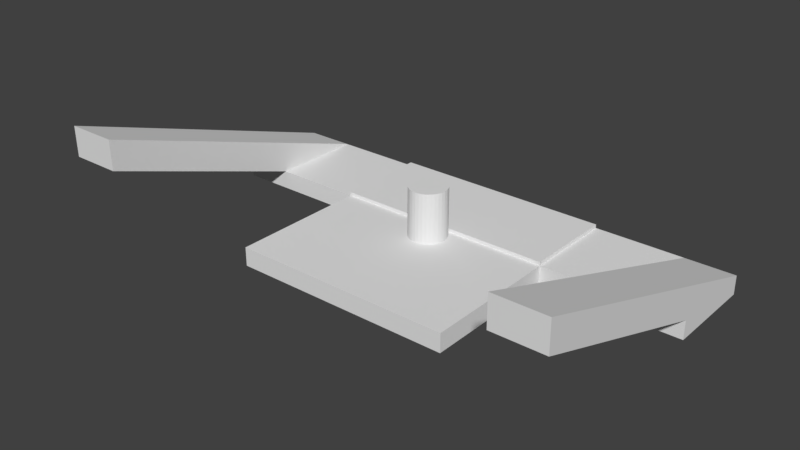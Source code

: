 # Source: projector_mount.blend  (saved by Blender 2.79.0; exported with 4.5.12 LTS)
import bpy
from mathutils import Matrix  # noqa: F401  (used for matrix-valued properties, if any)

bpy.ops.wm.read_factory_settings(use_empty=True)
scene = bpy.context.scene
scene.name = 'Scene'

# ---- collections
col_collection_1 = bpy.data.collections.new('Collection 1'); scene.collection.children.link(col_collection_1)

# ---- world
world_world = bpy.data.worlds.new('World'); scene.world = world_world
world_world.color = (0.05088, 0.05088, 0.05088)
world_world.use_sun_shadow = False
world_world.sun_shadow_jitter_overblur = 0.0
world_world.cycles.sampling_method = 'MANUAL'

# ---- meshes
me_cylinder_001 = bpy.data.meshes.new('Cylinder.001')
me_cylinder_001.from_pydata([(0.0, 1.0, -1.0), (0.0, 1.0, 1.0), (0.1951, 0.9808, -1.0), (0.1951, 0.9808, 1.0), (0.3827, 0.9239, -1.0), (0.3827, 0.9239, 1.0), (0.5556, 0.8315, -1.0), (0.5556, 0.8315, 1.0), (0.7071, 0.7071, -1.0), (0.7071, 0.7071, 1.0), (0.8315, 0.5556, -1.0), (0.8315, 0.5556, 1.0), (0.9239, 0.3827, -1.0), (0.9239, 0.3827, 1.0), (0.9808, 0.1951, -1.0), (0.9808, 0.1951, 1.0), (1.0, 7.55e-08, -1.0), (1.0, 7.55e-08, 1.0), (0.9808, -0.1951, -1.0), (0.9808, -0.1951, 1.0), (0.9239, -0.3827, -1.0), (0.9239, -0.3827, 1.0), (0.8315, -0.5556, -1.0), (0.8315, -0.5556, 1.0), (0.7071, -0.7071, -1.0), (0.7071, -0.7071, 1.0), (0.5556, -0.8315, -1.0), (0.5556, -0.8315, 1.0), (0.3827, -0.9239, -1.0), (0.3827, -0.9239, 1.0), (0.1951, -0.9808, -1.0), (0.1951, -0.9808, 1.0), (-3.258e-07, -1.0, -1.0), (-3.258e-07, -1.0, 1.0), (-0.1951, -0.9808, -1.0), (-0.1951, -0.9808, 1.0), (-0.3827, -0.9239, -1.0), (-0.3827, -0.9239, 1.0), (-0.5556, -0.8315, -1.0), (-0.5556, -0.8315, 1.0), (-0.7071, -0.7071, -1.0), (-0.7071, -0.7071, 1.0), (-0.8315, -0.5556, -1.0), (-0.8315, -0.5556, 1.0), (-0.9239, -0.3827, -1.0), (-0.9239, -0.3827, 1.0), (-0.9808, -0.1951, -1.0), (-0.9808, -0.1951, 1.0), (-1.0, 9.656e-07, -1.0), (-1.0, 9.656e-07, 1.0), (-0.9808, 0.1951, -1.0), (-0.9808, 0.1951, 1.0), (-0.9239, 0.3827, -1.0), (-0.9239, 0.3827, 1.0), (-0.8315, 0.5556, -1.0), (-0.8315, 0.5556, 1.0), (-0.7071, 0.7071, -1.0), (-0.7071, 0.7071, 1.0), (-0.5556, 0.8315, -1.0), (-0.5556, 0.8315, 1.0), (-0.3827, 0.9239, -1.0), (-0.3827, 0.9239, 1.0), (-0.1951, 0.9808, -1.0), (-0.1951, 0.9808, 1.0)], [], [(0, 1, 3, 2), (2, 3, 5, 4), (4, 5, 7, 6), (6, 7, 9, 8), (8, 9, 11, 10), (10, 11, 13, 12), (12, 13, 15, 14), (14, 15, 17, 16), (16, 17, 19, 18), (18, 19, 21, 20), (20, 21, 23, 22), (22, 23, 25, 24), (24, 25, 27, 26), (26, 27, 29, 28), (28, 29, 31, 30), (30, 31, 33, 32), (32, 33, 35, 34), (34, 35, 37, 36), (36, 37, 39, 38), (38, 39, 41, 40), (40, 41, 43, 42), (42, 43, 45, 44), (44, 45, 47, 46), (46, 47, 49, 48), (48, 49, 51, 50), (50, 51, 53, 52), (52, 53, 55, 54), (54, 55, 57, 56), (56, 57, 59, 58), (58, 59, 61, 60), (3, 1, 63, 61, 59, 57, 55, 53, 51, 49, 47, 45, 43, 41, 39, 37, 35, 33, 31, 29, 27, 25, 23, 21, 19, 17, 15, 13, 11, 9, 7, 5), (60, 61, 63, 62), (62, 63, 1, 0), (0, 2, 4, 6, 8, 10, 12, 14, 16, 18, 20, 22, 24, 26, 28, 30, 32, 34, 36, 38, 40, 42, 44, 46, 48, 50, 52, 54, 56, 58, 60, 62)])
me_cylinder_001.use_remesh_preserve_volume = False
me_cylinder_001.use_remesh_preserve_attributes = False
me_cylinder_001.use_mirror_vertex_groups = False
me_cylinder_001.update()
me_cylinder = bpy.data.meshes.new('Cylinder')
me_cylinder.from_pydata([(0.0, 1.0, -1.0), (0.0, 1.0, 1.0), (0.1951, 0.9808, -1.0), (0.1951, 0.9808, 1.0), (0.3827, 0.9239, -1.0), (0.3827, 0.9239, 1.0), (0.5556, 0.8315, -1.0), (0.5556, 0.8315, 1.0), (0.7071, 0.7071, -1.0), (0.7071, 0.7071, 1.0), (0.8315, 0.5556, -1.0), (0.8315, 0.5556, 1.0), (0.9239, 0.3827, -1.0), (0.9239, 0.3827, 1.0), (0.9808, 0.1951, -1.0), (0.9808, 0.1951, 1.0), (1.0, 7.55e-08, -1.0), (1.0, 7.55e-08, 1.0), (0.9808, -0.1951, -1.0), (0.9808, -0.1951, 1.0), (0.9239, -0.3827, -1.0), (0.9239, -0.3827, 1.0), (0.8315, -0.5556, -1.0), (0.8315, -0.5556, 1.0), (0.7071, -0.7071, -1.0), (0.7071, -0.7071, 1.0), (0.5556, -0.8315, -1.0), (0.5556, -0.8315, 1.0), (0.3827, -0.9239, -1.0), (0.3827, -0.9239, 1.0), (0.1951, -0.9808, -1.0), (0.1951, -0.9808, 1.0), (-3.258e-07, -1.0, -1.0), (-3.258e-07, -1.0, 1.0), (-0.1951, -0.9808, -1.0), (-0.1951, -0.9808, 1.0), (-0.3827, -0.9239, -1.0), (-0.3827, -0.9239, 1.0), (-0.5556, -0.8315, -1.0), (-0.5556, -0.8315, 1.0), (-0.7071, -0.7071, -1.0), (-0.7071, -0.7071, 1.0), (-0.8315, -0.5556, -1.0), (-0.8315, -0.5556, 1.0), (-0.9239, -0.3827, -1.0), (-0.9239, -0.3827, 1.0), (-0.9808, -0.1951, -1.0), (-0.9808, -0.1951, 1.0), (-1.0, 9.656e-07, -1.0), (-1.0, 9.656e-07, 1.0), (-0.9808, 0.1951, -1.0), (-0.9808, 0.1951, 1.0), (-0.9239, 0.3827, -1.0), (-0.9239, 0.3827, 1.0), (-0.8315, 0.5556, -1.0), (-0.8315, 0.5556, 1.0), (-0.7071, 0.7071, -1.0), (-0.7071, 0.7071, 1.0), (-0.5556, 0.8315, -1.0), (-0.5556, 0.8315, 1.0), (-0.3827, 0.9239, -1.0), (-0.3827, 0.9239, 1.0), (-0.1951, 0.9808, -1.0), (-0.1951, 0.9808, 1.0)], [], [(0, 1, 3, 2), (2, 3, 5, 4), (4, 5, 7, 6), (6, 7, 9, 8), (8, 9, 11, 10), (10, 11, 13, 12), (12, 13, 15, 14), (14, 15, 17, 16), (16, 17, 19, 18), (18, 19, 21, 20), (20, 21, 23, 22), (22, 23, 25, 24), (24, 25, 27, 26), (26, 27, 29, 28), (28, 29, 31, 30), (30, 31, 33, 32), (32, 33, 35, 34), (34, 35, 37, 36), (36, 37, 39, 38), (38, 39, 41, 40), (40, 41, 43, 42), (42, 43, 45, 44), (44, 45, 47, 46), (46, 47, 49, 48), (48, 49, 51, 50), (50, 51, 53, 52), (52, 53, 55, 54), (54, 55, 57, 56), (56, 57, 59, 58), (58, 59, 61, 60), (3, 1, 63, 61, 59, 57, 55, 53, 51, 49, 47, 45, 43, 41, 39, 37, 35, 33, 31, 29, 27, 25, 23, 21, 19, 17, 15, 13, 11, 9, 7, 5), (60, 61, 63, 62), (62, 63, 1, 0), (0, 2, 4, 6, 8, 10, 12, 14, 16, 18, 20, 22, 24, 26, 28, 30, 32, 34, 36, 38, 40, 42, 44, 46, 48, 50, 52, 54, 56, 58, 60, 62)])
me_cylinder.use_remesh_preserve_volume = False
me_cylinder.use_remesh_preserve_attributes = False
me_cylinder.use_mirror_vertex_groups = False
me_cylinder.update()
me_cube_001 = bpy.data.meshes.new('Cube.001')
me_cube_001.from_pydata([(0.0, -2.0, 0.0), (0.0, -2.0, 2.0), (0.0, 0.0, 0.0), (0.0, 0.0, 2.0), (2.0, -2.0, 0.0), (2.0, -2.0, 2.0), (2.0, 0.0, 0.0), (2.0, 0.0, 2.0), (0.0, -0.8003, 0.0), (0.0, -0.8003, 2.0), (2.0, -0.8003, 0.0), (2.0, -0.8003, 2.0), (4.507, 0.0, 2.0), (4.507, 0.0, 0.0), (4.507, -0.8003, 0.0), (4.507, -0.8003, 2.0), (3.617, 0.0, 2.0), (3.617, 0.0, 0.0), (3.617, -0.8003, 2.0), (3.617, -0.8003, 0.0), (4.507, -2.574, 12.9), (4.507, -2.571, 9.711), (3.617, -2.574, 12.9), (3.617, -2.571, 9.711), (0.0, 0.0, 2.385), (2.0, 0.0, 2.385), (0.0, -0.8003, 2.385), (2.0, -0.8003, 2.385)], [], [(8, 9, 3, 2), (2, 3, 7, 6), (10, 11, 5, 4), (4, 5, 1, 0), (8, 10, 4, 0), (11, 9, 1, 5), (2, 6, 10, 8), (17, 16, 12, 13), (0, 1, 9, 8), (13, 12, 15, 14), (18, 15, 21, 23), (19, 17, 13, 14), (18, 19, 14, 15), (11, 10, 19, 18), (10, 6, 17, 19), (7, 11, 18, 16), (6, 7, 16, 17), (22, 23, 21, 20), (12, 16, 22, 20), (15, 12, 20, 21), (16, 18, 23, 22), (7, 3, 24, 25), (26, 27, 25, 24), (9, 11, 27, 26), (11, 7, 25, 27), (3, 9, 26, 24)])
me_cube_001.use_remesh_preserve_volume = False
me_cube_001.use_remesh_preserve_attributes = False
me_cube_001.use_mirror_vertex_groups = False
me_cube_001.update()

# ---- objects
ob_cylinder_001 = bpy.data.objects.new('Cylinder.001', me_cylinder_001)
ob_cylinder = bpy.data.objects.new('Cylinder', me_cylinder)
ob_cube = bpy.data.objects.new('Cube', me_cube_001)

# ---- transforms, parenting, visibility, modifiers, constraints
ob_cylinder_001.location = (0.0, -35.5, 12.0)
ob_cylinder_001.scale = (6.0, 6.0, 10.0)
ob_cylinder_001.hide_viewport = True
ob_cylinder_001.lineart.crease_threshold = 0.0
ob_cylinder.location = (0.0, -35.5, 0.0)
ob_cylinder.scale = (3.5, 3.5, 10.0)
ob_cylinder.hide_viewport = True
ob_cylinder.lineart.crease_threshold = 0.0
ob_cube.location = (0.0, 0.0, 0.0)
ob_cube.scale = (17.75, 37.5, 3.0)
ob_cube.lineart.crease_threshold = 0.0
_m = ob_cube.modifiers.new('Mirror', 'MIRROR')
_m = ob_cube.modifiers.new('Boolean', 'BOOLEAN')
_m.object = ob_cylinder
_m.solver = 'FAST'
_m = ob_cube.modifiers.new('Boolean.001', 'BOOLEAN')
_m.object = ob_cylinder_001
_m.solver = 'FAST'

# ---- collection membership
col_collection_1.objects.link(ob_cylinder_001)
col_collection_1.objects.link(ob_cylinder)
col_collection_1.objects.link(ob_cube)

# ---- scene / render settings (as saved in the file)
scene.frame_start = 1; scene.frame_end = 250; scene.frame_set(1)
scene.render.engine = 'BLENDER_EEVEE_NEXT'
scene.render.resolution_percentage = 50
scene.render.dither_intensity = 0.0
scene.cycles.use_denoising = False
scene.cycles.samples = 128
scene.cycles.sampling_pattern = 'TABULATED_SOBOL'
scene.cycles.use_adaptive_sampling = False
scene.cycles.use_light_tree = False
scene.cycles.blur_glossy = 0.0
scene.cycles.sample_clamp_indirect = 0.0
scene.view_settings.view_transform = 'Standard'
bpy.context.view_layer.update()

# ---- added for rendering (the .blend has no active camera and no usable light): camera, sun
cam_auto = bpy.data.cameras.new('AutoCamera')
cam_auto.lens = 50.0
cam_auto.sensor_width = 36.0
cam_auto.clip_end = 3135.42
ob_auto_camera = bpy.data.objects.new('AutoCamera', cam_auto)
scene.collection.objects.link(ob_auto_camera)
ob_auto_camera.location = (178.657, -262.647, 157.27)
ob_auto_camera.rotation_euler = (1.09748, -7.21219e-08, 0.694738)
scene.camera = ob_auto_camera
light_auto_sun = bpy.data.lights.new('AutoSun', 'SUN')
light_auto_sun.energy = 3.0
light_auto_sun.angle = 0.0523599
ob_auto_sun = bpy.data.objects.new('AutoSun', light_auto_sun)
scene.collection.objects.link(ob_auto_sun)
ob_auto_sun.rotation_euler = (0.872665, 0.174533, 0.523599)
bpy.context.view_layer.update()
